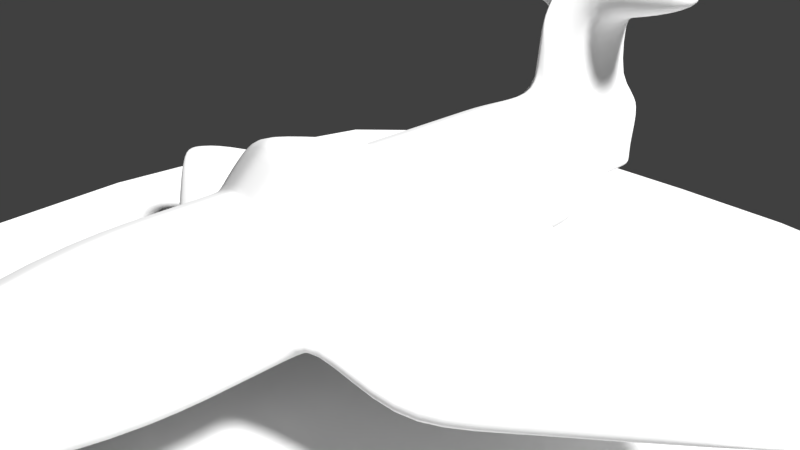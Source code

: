 # Source: Avion.blend  (saved by Blender 2.78.0; exported with 4.5.12 LTS)
import bpy
from mathutils import Matrix  # noqa: F401  (used for matrix-valued properties, if any)

bpy.ops.wm.read_factory_settings(use_empty=True)
scene = bpy.context.scene
scene.name = 'Scene'

# ---- collections
col_collection_1 = bpy.data.collections.new('Collection 1'); scene.collection.children.link(col_collection_1)

# ---- materials (node trees are filled in below, after node groups)
mat_cabina = bpy.data.materials.new('cabina')
mat_cabina.alpha_threshold = 0.0
mat_cabina.roughness = 0.5
mat_material_004 = bpy.data.materials.new('Material.004')
mat_material_004.alpha_threshold = 0.0
mat_material_004.roughness = 0.5

# ---- material node trees

# ---- world
world_world = bpy.data.worlds.new('World'); scene.world = world_world
world_world.color = (0.05088, 0.05088, 0.05088)
world_world.use_sun_shadow = False
world_world.sun_shadow_jitter_overblur = 0.0
world_world.cycles.sampling_method = 'MANUAL'

# ---- cameras
cam_camera = bpy.data.cameras.new('Camera')
cam_camera.clip_end = 100.0
cam_camera.lens = 35.0
cam_camera.sensor_width = 32.0
cam_camera.sensor_height = 18.0
cam_camera.ortho_scale = 7.314
cam_camera.dof.focus_distance = 0.0

# ---- lights
light_lamp = bpy.data.lights.new('Lamp', 'SUN')
light_lamp.transmission_factor = 0.0
light_lamp.cutoff_distance = 30.0
light_lamp.angle = 0.1993
light_lamp.energy = 6.0
light_lamp.shadow_buffer_clip_start = 1.001
light_lamp.shadow_soft_size = 0.1
light_lamp.shadow_cascade_max_distance = 1000.0

# ---- meshes
me_cube = bpy.data.meshes.new('Cube')
me_cube.from_pydata([(0.096, 1.009, -0.1637), (0.722, -0.6863, -0.3503), (0.8977, -0.008424, -0.7573), (0.8977, 0.1753, -0.7573), (0.096, 1.009, -0.04295), (0.6584, -0.7431, 0.7121), (0.8977, 0.3589, -0.7573), (0.8977, 0.5426, -0.7573), (0.0, 1.009, -0.177), (0.0, -0.6856, -0.4837), (0.0, 1.009, -0.01691), (0.0, -0.7431, 1.037), (0.8977, -0.1921, -0.7573), (0.8977, -0.3758, -0.7573), (0.722, -0.6054, -0.3503), (0.6584, 0.5426, 0.7121), (0.6584, 0.3589, 0.7121), (0.6584, 0.1753, 0.7121), (0.6584, -0.008424, 0.7121), (0.6584, -0.1921, 0.7121), (0.6584, -0.3758, 0.7121), (0.6584, -0.5595, 0.7121), (0.0, 0.5426, 1.037), (0.0, 0.3589, 1.037), (0.0, -0.008424, 1.037), (0.0, -0.1921, 1.037), (0.0, -0.3758, 1.037), (0.0, -0.6047, -0.4837), (0.0, -0.3742, -1.06), (0.0, -0.1905, -1.06), (0.0, -0.006793, -1.06), (0.0, 0.1769, -1.06), (0.0, 0.3606, -1.06), (0.0, 0.5443, -1.06), (0.096, 1.009, -0.1241), (0.096, 1.009, -0.08388), (0.722, -0.6863, -0.1345), (0.722, -0.6863, 0.0813), (0.0, 1.009, -0.1269), (0.0, 1.009, -0.08662), (0.0, -0.6863, 0.0813), (0.0, -0.6863, -0.1345), (0.8977, 0.5426, 0.2223), (0.8977, 0.5426, -0.2675), (0.8977, 0.3589, 0.2223), (0.8977, 0.3589, -0.2675), (0.8977, 0.1753, 0.2223), (0.8977, 0.1753, -0.2675), (0.8977, -0.008424, 0.2223), (0.8977, -0.008424, -0.2675), (0.8977, -0.1921, 0.2223), (0.8977, -0.1921, -0.2675), (0.8977, -0.3758, 0.2223), (0.8977, -0.3758, -0.2675), (0.722, -0.6054, 0.0813), (0.722, -0.6054, -0.1345), (0.8977, -0.2839, -0.7573), (0.6584, -0.2839, 0.7121), (0.0, -0.2839, 1.037), (0.0, -0.2823, -1.06), (0.8977, -0.2839, -0.2675), (0.8977, -0.2839, 0.2223), (5.235, -0.0864, -0.7419), (5.235, -0.106, -0.7419), (5.076, -0.03633, -0.7018), (5.076, -0.03633, -0.5513), (5.235, -0.0864, -0.5914), (5.235, -0.106, -0.5914), (4.935, -0.1625, -0.7419), (4.935, -0.1625, -0.5914), (2.146, -0.3049, -0.7307), (2.146, -0.3049, -1.258), (2.146, 0.1643, -1.258), (2.146, -0.02337, -1.258), (2.146, -0.02337, -0.7307), (2.146, 0.1643, -0.7307), (2.146, -0.211, -1.258), (2.146, -0.211, -0.7307), (0.0, -0.6863, -0.2424), (0.8977, 0.5426, -0.5124), (0.8977, 0.3589, -0.5124), (0.9313, 0.2623, -0.5276), (0.8977, -0.3758, -0.5124), (0.722, -0.6054, -0.2424), (0.096, 1.009, -0.1443), (0.722, -0.6863, -0.2424), (0.0, 1.009, -0.147), (0.9313, -0.3689, -0.5276), (5.076, -0.03633, -0.6265), (5.467, -0.0864, -0.6873), (5.467, -0.106, -0.6873), (4.935, -0.1625, -0.6667), (2.191, 0.2507, -1.015), (2.191, -0.3942, -1.015), (2.983, -0.2621, -1.103), (3.026, 0.1041, -1.091), (3.073, -0.0423, -0.6889), (3.073, -0.1795, -0.6889), (2.983, -0.2621, -0.6889), (3.073, -0.0423, -1.103), (3.026, 0.1041, -0.6768), (3.073, -0.1795, -1.103), (3.058, 0.1645, -0.8982), (3.015, -0.3246, -0.9103), (0.4934, 0.8302, 0.3241), (0.4934, 0.8302, -0.4517), (0.0, 0.8312, -0.6058), (0.0, 0.8302, 0.4955), (0.4934, 0.8302, -0.1935), (0.4934, 0.8302, 0.06514), (0.4934, 0.8302, -0.3228), (0.048, 1.009, -0.1703), (0.5242, -0.686, -0.417), (0.048, 1.009, -0.02993), (0.0917, -0.7431, 0.8748), (0.4489, 0.5434, -0.9087), (0.4489, 0.3598, -0.9087), (0.4489, 0.1761, -0.9087), (0.4489, -0.007608, -0.9087), (0.4489, -0.1913, -0.9087), (0.4489, -0.375, -0.9087), (0.5242, -0.6051, -0.417), (0.4489, 0.5426, 0.8748), (0.4489, 0.3589, 0.8748), (0.4489, 0.1753, 0.8748), (0.4489, -0.008424, 0.8748), (0.4489, -0.1921, 0.8748), (0.4489, -0.3758, 0.8748), (0.4489, -0.5595, 0.8748), (0.5242, -0.6863, -0.1345), (0.5242, -0.6863, 0.0813), (0.048, 1.009, -0.08525), (0.048, 1.009, -0.1255), (0.4489, -0.2839, 0.8748), (0.4489, -0.2831, -0.9087), (0.5242, -0.6863, -0.2424), (0.048, 1.009, -0.1456), (0.2467, 0.8302, 0.4098), (0.2467, 0.8307, -0.5288), (0.8977, -0.4676, -0.7573), (0.6584, -0.4676, 0.7121), (0.0, -0.453, 1.037), (0.0, -0.466, -1.06), (0.8977, -0.4676, -0.2675), (0.8977, -0.4676, 0.2223), (0.8977, -0.4676, -0.5124), (0.0917, -0.4584, 0.8748), (0.4489, -0.4668, -0.9087), (0.0917, -0.7431, 3.022), (0.0, -0.7431, 3.664), (0.0, -0.5595, 3.877), (0.0, -0.4676, 2.294), (0.0917, -0.5595, 3.049), (0.0917, -0.473, 1.466), (0.722, -0.5837, -0.3503), (0.6584, -0.5101, 0.7121), (0.722, -0.5837, -0.1345), (0.722, -0.5837, 0.0813), (0.722, -0.5837, -0.2424), (0.4489, -0.5101, 0.8748), (0.0, -0.583, -0.4837), (0.5242, -0.5833, -0.417), (0.0, -0.5334, 2.798), (0.0917, -0.5334, 1.971), (0.722, -0.647, -0.3503), (0.6584, -0.6538, 0.7121), (0.0, -0.6462, -0.4837), (0.722, -0.647, -0.1345), (0.722, -0.647, 0.0813), (0.722, -0.647, -0.2424), (0.5242, -0.6466, -0.417), (0.4489, -0.6538, 0.8748), (0.0, -0.6538, 4.33), (0.0917, -0.6538, 3.503), (0.2703, -0.5595, 1.962), (0.0, -0.4603, 1.666), (0.0917, -0.7431, 1.965), (0.0, -0.7431, 2.351), (0.0917, -0.4657, 1.17), (0.2703, -0.5218, 1.423), (0.2703, -0.6538, 1.954), (0.181, -0.5595, 2.505), (0.0, -0.464, 1.98), (0.0917, -0.7431, 2.506), (0.181, -0.5276, 1.697), (0.1958, -0.6525, 2.499), (0.0, -0.7431, 3.007), (0.0917, -0.4694, 1.318), (1.558, -0.663, 2.253), (1.489, -0.6977, 2.258), (1.558, -0.6264, 2.256), (1.524, -0.6264, 2.467), (1.489, -0.6977, 2.467), (1.529, -0.6625, 2.465), (0.8651, -0.6576, 2.536), (0.8518, -0.5742, 2.542), (0.9319, -0.5742, 2.054), (0.9319, -0.6588, 2.047), (0.7717, -0.739, 2.057), (0.7717, -0.739, 2.542), (0.8977, 0.2671, -0.7573), (0.6584, 0.2671, 0.7121), (0.0, 0.2671, 1.037), (0.0, 0.2687, -1.06), (0.8977, 0.2671, -0.2675), (0.8977, 0.2671, 0.2223), (0.9145, 0.3106, -0.52), (0.4489, 0.2671, 0.8748), (0.4489, 0.2679, -0.9087), (0.02047, 1.009, -0.1741), (0.2236, -0.6858, -0.4552), (0.02047, 1.009, -0.02246), (0.03911, -0.7431, 0.968), (0.1914, 0.5439, -0.9954), (0.1914, 0.3602, -0.9954), (0.1914, 0.1765, -0.9954), (0.1914, -0.007141, -0.9954), (0.1914, -0.1908, -0.9954), (0.1914, -0.3745, -0.9954), (0.2236, -0.6048, -0.4552), (0.2236, -0.6863, -0.1345), (0.2236, -0.6863, 0.0813), (0.02047, 1.009, -0.08604), (0.02047, 1.009, -0.1263), (0.1914, -0.2827, -0.9954), (0.2236, -0.6863, -0.2424), (0.02047, 1.009, -0.1464), (0.1052, 0.831, -0.573), (0.1914, 0.5426, 0.968), (0.1914, 0.3589, 0.968), (0.1914, -0.008424, 0.968), (0.1914, -0.1921, 0.968), (0.1914, -0.3758, 0.968), (0.1914, -0.2839, 0.968), (0.1052, 0.8302, 0.4589), (0.03911, -0.4553, 0.968), (0.1914, -0.4663, -0.9954), (0.03911, -0.7431, 3.39), (0.03911, -0.5595, 3.524), (0.03911, -0.4699, 1.941), (0.03911, -0.5334, 2.445), (0.2236, -0.5831, -0.4552), (0.03911, -0.6538, 3.977), (0.2236, -0.6464, -0.4552), (0.03911, -0.4626, 1.454), (0.03911, -0.7431, 2.186), (0.03911, -0.4663, 1.698), (0.03911, -0.7431, 2.793), (0.1914, 0.2671, 0.968), (0.1914, 0.2684, -0.9954), (0.0, 0.2671, 1.037), (0.0, -0.008424, 1.037), (0.4489, 0.1753, 0.8748), (0.1914, -0.008424, 0.968), (0.4489, -0.008424, 0.8748), (0.4489, 0.2671, 0.8748), (0.1914, 0.2671, 0.968), (0.0, 0.1992, 1.534), (0.0, 0.1753, 1.534), (0.0, -0.008424, 1.153), (0.1914, 0.1753, 1.465), (0.4489, 0.1753, 1.371), (0.1914, -0.008424, 1.083), (0.4489, -0.008424, 0.9901), (0.4489, 0.1992, 1.371), (0.1914, 0.1992, 1.465), (0.0, 1.052, -2.001), (8.13, 1.052, -2.001), (0.0, -1.127, -2.001), (8.13, -1.127, -2.001)], [], [(215, 216, 30, 31), (227, 213, 33, 106), (168, 165, 5, 37), (216, 217, 29, 30), (249, 215, 31, 203), (213, 214, 32, 33), (226, 209, 8, 86), (221, 212, 11, 40), (185, 181, 152, 173), (243, 210, 9, 166), (224, 218, 28, 59), (241, 219, 27, 160), (234, 107, 22, 228), (228, 22, 23, 229), (207, 248, 256, 255), (24, 230, 253, 251), (230, 24, 25, 231), (233, 58, 26, 232), (247, 183, 148, 237), (109, 104, 15, 42), (42, 15, 16, 44), (205, 201, 17, 46), (46, 17, 18, 48), (48, 18, 19, 50), (61, 57, 20, 52), (157, 155, 21, 54), (158, 156, 55, 83), (156, 157, 54, 55), (87, 60, 53, 82), (60, 61, 52, 53), (100, 96, 66, 65), (49, 48, 50, 51), (99, 95, 64, 62), (47, 46, 48, 49), (206, 204, 47, 81), (204, 205, 46, 47), (79, 43, 45, 80), (43, 42, 44, 45), (110, 108, 43, 79), (108, 109, 42, 43), (225, 220, 41, 78), (220, 221, 40, 41), (211, 222, 39, 10), (222, 223, 38, 39), (169, 167, 36, 85), (167, 168, 37, 36), (51, 50, 61, 60), (103, 94, 68, 91), (50, 19, 57, 61), (231, 25, 58, 233), (217, 224, 59, 29), (89, 66, 67, 90), (88, 65, 66, 89), (90, 67, 69, 91), (101, 99, 62, 63), (102, 100, 65, 88), (96, 97, 67, 66), (97, 98, 69, 67), (94, 101, 63, 68), (56, 12, 76, 71), (51, 60, 70, 77), (49, 51, 77, 74), (81, 47, 75, 92), (12, 2, 73, 76), (87, 56, 71, 93), (2, 3, 72, 73), (47, 49, 74, 75), (60, 87, 93, 70), (3, 81, 92, 72), (95, 102, 88, 64), (63, 90, 91, 68), (64, 88, 89, 62), (62, 89, 90, 63), (98, 103, 91, 69), (164, 169, 85, 1), (210, 225, 78, 9), (105, 110, 79, 7), (7, 79, 80, 6), (200, 206, 81, 3), (56, 87, 82, 13), (154, 158, 83, 14), (223, 226, 86, 38), (70, 93, 103, 98), (72, 92, 102, 95), (71, 76, 101, 94), (77, 70, 98, 97), (74, 77, 97, 96), (92, 75, 100, 102), (76, 73, 99, 101), (93, 71, 94, 103), (73, 72, 95, 99), (75, 74, 96, 100), (0, 84, 110, 105), (34, 35, 109, 108), (84, 34, 108, 110), (35, 4, 104, 109), (211, 10, 107, 234), (209, 227, 106, 8), (0, 105, 138, 111), (4, 113, 137, 104), (34, 84, 136, 132), (1, 85, 135, 112), (12, 56, 134, 119), (19, 126, 133, 57), (35, 34, 132, 131), (4, 35, 131, 113), (36, 37, 130, 129), (85, 36, 129, 135), (155, 159, 128, 21), (57, 133, 127, 20), (18, 125, 126, 19), (17, 124, 125, 18), (201, 207, 124, 17), (15, 122, 123, 16), (104, 137, 122, 15), (154, 14, 121, 161), (56, 13, 120, 134), (164, 1, 112, 170), (165, 171, 114, 5), (37, 5, 114, 130), (84, 0, 111, 136), (7, 6, 116, 115), (200, 3, 117, 208), (2, 12, 119, 118), (105, 7, 115, 138), (3, 2, 118, 117), (13, 139, 147, 120), (20, 127, 146, 140), (13, 82, 145, 139), (53, 52, 144, 143), (82, 53, 143, 145), (52, 20, 140, 144), (232, 26, 141, 235), (218, 236, 142, 28), (242, 172, 149, 237), (240, 162, 150, 238), (246, 182, 151, 239), (184, 187, 153, 163), (181, 184, 163, 152), (239, 151, 162, 240), (139, 154, 161, 147), (140, 146, 159, 155), (139, 145, 158, 154), (143, 144, 157, 156), (145, 143, 156, 158), (144, 140, 155, 157), (236, 241, 160, 142), (238, 150, 172, 242), (21, 128, 171, 165), (14, 164, 170, 121), (14, 83, 169, 164), (55, 54, 168, 167), (83, 55, 167, 169), (219, 243, 166, 27), (183, 185, 173, 148), (54, 21, 165, 168), (114, 171, 180, 176), (128, 159, 179, 174), (159, 146, 178, 179), (235, 141, 175, 244), (212, 114, 176, 245), (171, 128, 174, 180), (197, 196, 190, 188), (174, 179, 184, 181), (179, 178, 187, 184), (244, 175, 182, 246), (245, 176, 183, 247), (195, 194, 193, 191), (189, 188, 193, 192), (188, 190, 191, 193), (199, 198, 189, 192), (196, 195, 191, 190), (194, 199, 192, 193), (198, 197, 188, 189), (176, 180, 197, 198), (185, 183, 199, 194), (174, 181, 195, 196), (183, 176, 198, 199), (181, 185, 194, 195), (180, 174, 196, 197), (6, 200, 208, 116), (16, 123, 207, 201), (6, 80, 206, 200), (45, 44, 205, 204), (80, 45, 204, 206), (44, 16, 201, 205), (229, 23, 202, 248), (214, 249, 203, 32), (116, 208, 249, 214), (123, 229, 248, 207), (177, 245, 247, 186), (178, 244, 246, 187), (11, 212, 245, 177), (146, 235, 244, 178), (121, 170, 243, 219), (152, 238, 242, 173), (147, 161, 241, 236), (153, 239, 240, 163), (187, 246, 239, 153), (163, 240, 238, 152), (173, 242, 237, 148), (120, 147, 236, 218), (127, 232, 235, 146), (111, 138, 227, 209), (113, 211, 234, 137), (132, 136, 226, 223), (112, 135, 225, 210), (119, 134, 224, 217), (126, 231, 233, 133), (131, 132, 223, 222), (113, 131, 222, 211), (129, 130, 221, 220), (135, 129, 220, 225), (186, 247, 237, 149), (133, 233, 232, 127), (125, 230, 231, 126), (125, 124, 252, 254), (230, 125, 254, 253), (122, 228, 229, 123), (137, 234, 228, 122), (161, 121, 219, 241), (134, 120, 218, 224), (170, 112, 210, 243), (130, 114, 212, 221), (136, 111, 209, 226), (115, 116, 214, 213), (208, 117, 215, 249), (118, 119, 217, 216), (138, 115, 213, 227), (117, 118, 216, 215), (251, 253, 262, 259), (253, 254, 263, 262), (252, 255, 264, 261), (256, 250, 257, 265), (124, 207, 255, 252), (248, 202, 250, 256), (265, 257, 258, 260), (260, 258, 259, 262), (261, 260, 262, 263), (264, 265, 260, 261), (255, 256, 265, 264), (254, 252, 261, 263), (266, 267, 269, 268)])
me_cube.polygons.foreach_set('use_smooth', [1, 1, 1, 1, 1, 1, 1, 1, 1, 1, 1, 1, 1, 1, 1, 1, 1, 1, 1, 1, 1, 1, 1, 1, 1, 1, 1, 1, 1, 1, 1, 1, 1, 1, 1, 1, 1, 1, 1, 1, 1, 1, 1, 1, 1, 1, 1, 1, 1, 1, 1, 1, 1, 1, 1, 1, 1, 1, 1, 1, 1, 1, 1, 1, 1, 1, 1, 1, 1, 1, 1, 1, 1, 1, 1, 1, 1, 1, 1, 1, 1, 1, 1, 1, 1, 1, 1, 1, 1, 1, 1, 1, 1, 1, 1, 1, 1, 1, 1, 1, 1, 1, 1, 1, 1, 1, 1, 1, 1, 1, 1, 1, 1, 1, 1, 1, 1, 1, 1, 1, 1, 1, 1, 1, 1, 1, 1, 1, 1, 1, 1, 1, 1, 1, 1, 1, 1, 1, 1, 1, 1, 1, 1, 1, 1, 1, 1, 1, 1, 1, 1, 1, 1, 1, 1, 1, 1, 1, 1, 1, 1, 1, 1, 1, 1, 1, 1, 1, 1, 1, 1, 1, 1, 1, 1, 1, 1, 1, 1, 1, 1, 1, 1, 1, 1, 1, 1, 1, 1, 1, 1, 1, 1, 1, 1, 1, 1, 1, 1, 1, 1, 1, 1, 1, 1, 1, 1, 1, 1, 1, 1, 1, 1, 1, 1, 1, 1, 1, 1, 1, 1, 1, 1, 1, 1, 1, 1, 1, 1, 1, 1, 1, 1, 1, 1, 1, 1, 1, 1, 1, 1, 1, 0])
me_cube.polygons.foreach_set('material_index', [1, 1, 1, 1, 1, 1, 1, 1, 1, 1, 1, 1, 1, 1, 1, 1, 1, 1, 1, 1, 1, 1, 1, 1, 1, 1, 1, 1, 1, 1, 1, 1, 1, 1, 1, 1, 1, 1, 1, 1, 1, 1, 1, 1, 1, 1, 1, 1, 1, 1, 1, 1, 1, 1, 1, 1, 1, 1, 1, 1, 1, 1, 1, 1, 1, 1, 1, 1, 1, 1, 1, 1, 1, 1, 1, 1, 1, 1, 1, 1, 1, 1, 1, 1, 1, 1, 1, 1, 1, 1, 1, 1, 1, 1, 1, 1, 1, 1, 1, 1, 1, 1, 1, 1, 1, 1, 1, 1, 1, 1, 1, 1, 1, 1, 1, 1, 1, 1, 1, 1, 1, 1, 1, 1, 1, 1, 1, 1, 1, 1, 1, 1, 1, 1, 1, 1, 1, 1, 1, 1, 1, 1, 1, 1, 1, 1, 1, 1, 1, 1, 1, 1, 1, 1, 1, 1, 1, 1, 1, 1, 1, 1, 1, 1, 1, 1, 1, 1, 1, 1, 1, 1, 1, 1, 1, 1, 1, 1, 1, 1, 1, 1, 1, 1, 1, 1, 1, 1, 1, 1, 1, 1, 1, 1, 1, 1, 1, 1, 1, 1, 1, 1, 1, 1, 1, 1, 1, 1, 1, 1, 1, 1, 1, 1, 1, 1, 1, 1, 1, 1, 1, 1, 1, 1, 1, 1, 1, 1, 1, 1, 1, 1, 1, 1, 1, 1, 1, 1, 1, 1, 1, 1, 1])
me_cube.materials.append(None)
me_cube.materials.append(mat_cabina)
me_cube.materials.append(mat_material_004)
me_cube.use_remesh_preserve_volume = False
me_cube.use_remesh_preserve_attributes = False
me_cube.use_mirror_vertex_groups = False
me_cube.update()

# ---- objects
ob_cube = bpy.data.objects.new('Cube', me_cube)
ob_lamp = bpy.data.objects.new('Lamp', light_lamp)
ob_camera = bpy.data.objects.new('Camera', cam_camera)

# ---- transforms, parenting, visibility, modifiers, constraints
ob_cube.location = (-0.0783, 0.03703, 0.3897)
ob_cube.scale = (1.0, -7.193, 1.0)
ob_cube.lock_rotations_4d = False
ob_cube.empty_display_type = 'ARROWS'
ob_cube.lineart.crease_threshold = 0.0
_m = ob_cube.modifiers.new('Mirror', 'MIRROR')
_m.use_clip = True
_m = ob_cube.modifiers.new('Subsurf', 'SUBSURF')
_m.uv_smooth = 'PRESERVE_CORNERS'
_m.quality = 2
_m.levels = 3
_m.show_only_control_edges = False
ob_lamp.location = (4.076, 1.005, 5.904)
ob_lamp.rotation_euler = (0.6503, 0.05522, 1.866)
ob_lamp.lock_rotations_4d = False
ob_lamp.empty_display_type = 'ARROWS'
ob_lamp.color = (0.0, 0.0, 0.0, 0.0)
ob_lamp.lineart.crease_threshold = 0.0
ob_camera.location = (7.481, -6.508, 5.344)
ob_camera.rotation_euler = (1.109, 0.0, 0.8149)
ob_camera.lock_rotations_4d = False
ob_camera.empty_display_type = 'ARROWS'
ob_camera.color = (0.0, 0.0, 0.0, 0.0)
ob_camera.display_type = 'WIRE'
ob_camera.lineart.crease_threshold = 0.0

# ---- collection membership
col_collection_1.objects.link(ob_cube)
col_collection_1.objects.link(ob_lamp)
col_collection_1.objects.link(ob_camera)

# ---- scene / render settings (as saved in the file)
scene.camera = ob_camera
scene.frame_start = 1; scene.frame_end = 250; scene.frame_set(0)
scene.render.engine = 'CYCLES'
scene.render.resolution_percentage = 50
scene.render.dither_intensity = 0.0
scene.cycles.use_denoising = False
scene.cycles.samples = 128
scene.cycles.sampling_pattern = 'TABULATED_SOBOL'
scene.cycles.light_sampling_threshold = 0.0
scene.cycles.use_adaptive_sampling = False
scene.cycles.use_light_tree = False
scene.cycles.blur_glossy = 0.0
scene.cycles.sample_clamp_indirect = 0.0
scene.view_settings.view_transform = 'Standard'
bpy.context.view_layer.update()
